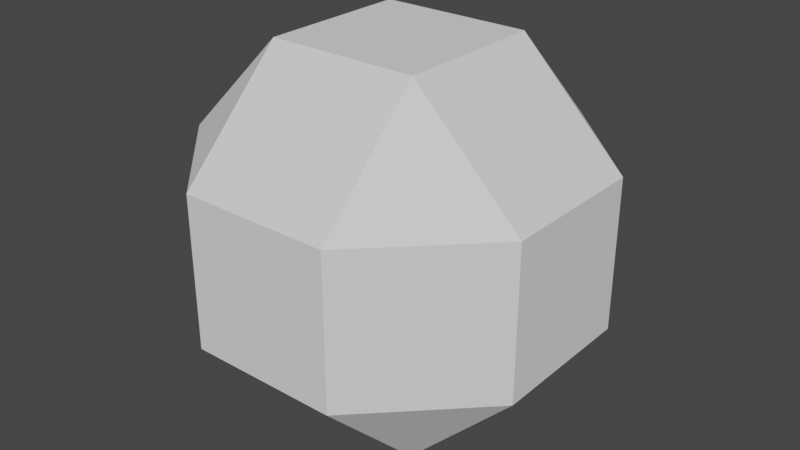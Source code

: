 # Source: SmallLimbSliced.blend  (saved by Blender 2.93.21; exported with 4.5.12 LTS)
import bpy
from mathutils import Matrix  # noqa: F401  (used for matrix-valued properties, if any)

bpy.ops.wm.read_factory_settings(use_empty=True)
scene = bpy.context.scene
scene.name = 'Scene'

# ---- collections
col_collection = bpy.data.collections.new('Collection'); scene.collection.children.link(col_collection)

# ---- world
world_world = bpy.data.worlds.new('World'); scene.world = world_world
world_world.use_nodes = True; world_world.node_tree.nodes.clear()
_N = world_world.node_tree.nodes; _L = world_world.node_tree.links
n0 = _N.new('ShaderNodeOutputWorld'); n0.name = 'World Output'; n0.location = (300, 300)
n1 = _N.new('ShaderNodeBackground'); n1.name = 'Background'; n1.location = (10, 300)
n1.inputs[0].default_value = (0.05088, 0.05088, 0.05088, 1.0)
_L.new(n1.outputs[0], n0.inputs[0])
n0.is_active_output = True
world_world.color = (0.05088, 0.05088, 0.05088)
world_world.use_sun_shadow = False
world_world.sun_shadow_jitter_overblur = 0.0

# ---- meshes
me_startcap = bpy.data.meshes.new('StartCap')
me_startcap.from_pydata([(-0.0287, 0.0287, 0.06929), (-0.06929, 0.0287, 0.0287), (0.0287, 0.0287, 0.06929), (0.06929, 0.0287, 0.0287), (0.0287, 0.06929, 0.0287), (0.0287, 0.06929, -0.0287), (-0.0287, 0.0287, -0.06929), (-0.06929, 0.0287, -0.0287), (0.0287, 0.0287, -0.06929), (-0.0287, 0.06929, -0.0287), (-0.0287, 0.06929, 0.0287), (0.06929, 0.0287, -0.0287)], [], [(2, 3, 4), (3, 11, 5, 4), (8, 6, 9, 5), (9, 6, 7), (10, 9, 7, 1), (10, 4, 5, 9), (10, 0, 2, 4), (0, 10, 1), (8, 5, 11)])
me_startcap.polygons.foreach_set('use_smooth', [True] * 9)
_k = set([(0, 1), (0, 2), (0, 10), (1, 7), (1, 10), (2, 3), (2, 4), (3, 4), (3, 11), (4, 5), (4, 10), (5, 8), (5, 9), (5, 11), (6, 7), (6, 8), (6, 9), (7, 9), (8, 11), (9, 10)])
me_startcap.attributes.new('sharp_edge', 'BOOLEAN', 'EDGE').data.foreach_set('value', [ (min(e.vertices), max(e.vertices)) in _k for e in me_startcap.edges])
_uv = me_startcap.uv_layers.new(name='UVMap')
_uv.uv.foreach_set('vector', [0.0, 18.97, -15.07, -7.13, 15.07, -7.13, -15.07, 16.99, -15.07, -13.15, 15.07, -13.15, 15.07, 16.99, -15.07, -13.71, 15.07, -13.71, 15.07, 16.42, -15.07, 16.42, -15.07, 10.27, 0.0, -15.83, 15.07, 10.27, -15.07, 16.99, -15.07, -13.15, 15.07, -13.15, 15.07, 16.99, 15.07, 16.99, -15.07, 16.99, -15.07, -13.15, 15.07, -13.15, 15.07, -13.71, 15.07, 16.42, -15.07, 16.42, -15.07, -13.71, 0.0, 18.97, -15.07, -7.13, 15.07, -7.13, 0.0, -15.83, 15.07, 10.27, -15.07, 10.27])
me_startcap.use_remesh_fix_poles = True
me_startcap.use_remesh_preserve_attributes = False
me_startcap.update()
me_startcap.normals_split_custom_set([tuple(v) for v in zip(*[iter([0.5774, 0.5774, 0.5774, 0.5774, 0.5774, 0.5774, 0.5774, 0.5774, 0.5774, 0.7071, 0.7071, 0.0, 0.7071, 0.7071, 0.0, 0.7071, 0.7071, 0.0, 0.7071, 0.7071, 0.0, -2.942e-07, 0.7071, -0.7071, -2.942e-07, 0.7071, -0.7071, -2.942e-07, 0.7071, -0.7071, -2.942e-07, 0.7071, -0.7071, -0.5774, 0.5774, -0.5774, -0.5774, 0.5774, -0.5774, -0.5774, 0.5774, -0.5774, -0.7071, 0.7071, 0.0, -0.7071, 0.7071, 0.0, -0.7071, 0.7071, 0.0, -0.7071, 0.7071, 0.0, -2.596e-07, 1.0, 0.0, -2.596e-07, 1.0, 0.0, -2.596e-07, 1.0, 0.0, -2.596e-07, 1.0, 0.0, -2.826e-07, 0.7071, 0.7071, -2.826e-07, 0.7071, 0.7071, -2.826e-07, 0.7071, 0.7071, -2.826e-07, 0.7071, 0.7071, -0.5774, 0.5774, 0.5774, -0.5774, 0.5774, 0.5774, -0.5774, 0.5774, 0.5774, 0.5774, 0.5774, -0.5774, 0.5774, 0.5774, -0.5774, 0.5774, 0.5774, -0.5774])] * 3)])
me_scalingmiddle = bpy.data.meshes.new('ScalingMiddle')
me_scalingmiddle.from_pydata([(0.0287, -0.0574, 0.06929), (-0.0287, -0.0574, 0.06929), (-0.06929, -0.0574, 0.0287), (-0.06929, -0.0574, -0.0287), (0.06929, 2.258e-08, -0.0287), (0.0287, -0.0574, -0.06929), (-0.0287, -0.0574, -0.06929), (-0.0287, -9.352e-09, 0.06929), (-0.06929, -2.258e-08, 0.0287), (0.0287, 9.352e-09, 0.06929), (0.06929, 2.258e-08, 0.0287), (-0.0287, -9.352e-09, -0.06929), (-0.06929, -2.258e-08, -0.0287), (0.0287, 9.352e-09, -0.06929), (0.06929, -0.0574, 0.0287), (0.06929, -0.0574, -0.0287)], [], [(1, 7, 8, 2), (7, 1, 0, 9), (10, 9, 0, 14), (4, 10, 14, 15), (11, 6, 3, 12), (6, 11, 13, 5), (8, 12, 3, 2), (13, 4, 15, 5)])
me_scalingmiddle.polygons.foreach_set('use_smooth', [True] * 8)
_k = set([(0, 1), (0, 9), (0, 14), (1, 2), (1, 7), (2, 3), (2, 8), (3, 6), (3, 12), (4, 10), (4, 13), (4, 15), (5, 6), (5, 13), (5, 15), (6, 11), (7, 8), (7, 9), (8, 12), (9, 10), (10, 14), (11, 12), (11, 13), (14, 15)])
me_scalingmiddle.attributes.new('sharp_edge', 'BOOLEAN', 'EDGE').data.foreach_set('value', [ (min(e.vertices), max(e.vertices)) in _k for e in me_scalingmiddle.edges])
_uv = me_scalingmiddle.uv_layers.new(name='UVMap')
_uv.uv.foreach_set('vector', [15.07, 16.42, -15.07, 16.42, -15.07, -13.71, 15.07, -13.71, 19.68, -8.154, 8.154, 19.68, -19.68, 8.154, -8.154, -19.68, 15.07, -13.71, 15.07, 16.42, -15.07, 16.42, -15.07, -13.71, 15.07, -13.15, 15.07, 16.99, -15.07, 16.99, -15.07, -13.15, -15.07, -13.71, 15.07, -13.71, 15.07, 16.42, -15.07, 16.42, -8.154, 19.68, -19.68, -8.154, 8.154, -19.68, 19.68, 8.154, -15.07, 16.99, -15.07, -13.15, 15.07, -13.15, 15.07, 16.99, 15.07, -13.71, 15.07, 16.42, -15.07, 16.42, -15.07, -13.71])
me_scalingmiddle.use_remesh_fix_poles = True
me_scalingmiddle.use_remesh_preserve_attributes = False
me_scalingmiddle.update()
me_scalingmiddle.normals_split_custom_set([tuple(v) for v in zip(*[iter([-0.7071, -2.826e-07, 0.7071, -0.7071, -2.826e-07, 0.7071, -0.7071, -2.826e-07, 0.7071, -0.7071, -2.826e-07, 0.7071, 0.0, 0.0, 1.0, 0.0, 0.0, 1.0, 0.0, 0.0, 1.0, 0.0, 0.0, 1.0, 0.7071, 2.826e-07, 0.7071, 0.7071, 2.826e-07, 0.7071, 0.7071, 2.826e-07, 0.7071, 0.7071, 2.826e-07, 0.7071, 1.0, 4.24e-07, 0.0, 1.0, 4.24e-07, 0.0, 1.0, 4.24e-07, 0.0, 1.0, 4.24e-07, 0.0, -0.7071, -2.826e-07, -0.7071, -0.7071, -2.826e-07, -0.7071, -0.7071, -2.826e-07, -0.7071, -0.7071, -2.826e-07, -0.7071, 0.0, 0.0, -1.0, 0.0, 0.0, -1.0, 0.0, 0.0, -1.0, 0.0, 0.0, -1.0, -1.0, -4.24e-07, 0.0, -1.0, -4.24e-07, 0.0, -1.0, -4.24e-07, 0.0, -1.0, -4.24e-07, 0.0, 0.7071, 2.826e-07, -0.7071, 0.7071, 2.826e-07, -0.7071, 0.7071, 2.826e-07, -0.7071, 0.7071, 2.826e-07, -0.7071])] * 3)])
me_endcap = bpy.data.meshes.new('EndCap')
me_endcap.from_pydata([(-0.0287, -0.09799, 0.0287), (0.0287, -0.09799, 0.0287), (-0.0287, -0.09799, -0.0287), (0.0287, -0.09799, -0.0287), (0.06929, -0.0574, 0.0287), (0.06929, -0.0574, -0.0287), (-0.06929, -0.0574, 0.0287), (-0.06929, -0.0574, -0.0287), (-0.0287, -0.0574, -0.06929), (0.0287, -0.0574, 0.06929), (-0.0287, -0.0574, 0.06929), (0.0287, -0.0574, -0.06929)], [], [(0, 1, 9, 10), (1, 0, 2, 3), (6, 7, 2, 0), (6, 0, 10), (4, 1, 3, 5), (1, 4, 9), (11, 5, 3), (2, 8, 11, 3), (2, 7, 8)])
me_endcap.polygons.foreach_set('use_smooth', [True] * 9)
_k = set([(0, 1), (0, 2), (0, 6), (0, 10), (1, 3), (1, 4), (1, 9), (2, 3), (2, 7), (2, 8), (3, 5), (3, 11), (4, 5), (4, 9), (5, 11), (6, 7), (6, 10), (7, 8), (8, 11), (9, 10)])
me_endcap.attributes.new('sharp_edge', 'BOOLEAN', 'EDGE').data.foreach_set('value', [ (min(e.vertices), max(e.vertices)) in _k for e in me_endcap.edges])
_uv = me_endcap.uv_layers.new(name='UVMap')
_uv.uv.foreach_set('vector', [-15.07, -13.71, 15.07, -13.71, 15.07, 16.42, -15.07, 16.42, 15.07, 16.99, -15.07, 16.99, -15.07, -13.15, 15.07, -13.15, -15.07, 16.99, -15.07, -13.15, 15.07, -13.15, 15.07, 16.99, -15.07, -7.13, 15.07, -7.13, 0.0, 18.97, 15.07, 16.99, -15.07, 16.99, -15.07, -13.15, 15.07, -13.15, -15.07, -7.13, 15.07, -7.13, 0.0, 18.97, 0.0, -15.83, 15.07, 10.27, -15.07, 10.27, -15.07, 16.42, -15.07, -13.71, 15.07, -13.71, 15.07, 16.42, 15.07, 10.27, -15.07, 10.27, 0.0, -15.83])
me_endcap.use_remesh_fix_poles = True
me_endcap.use_remesh_preserve_attributes = False
me_endcap.update()
me_endcap.normals_split_custom_set([tuple(v) for v in zip(*[iter([-1.527e-06, -0.7071, 0.7071, -1.527e-06, -0.7071, 0.7071, -1.527e-06, -0.7071, 0.7071, -1.527e-06, -0.7071, 0.7071, 2.596e-07, -1.0, 0.0, 2.596e-07, -1.0, 0.0, 2.596e-07, -1.0, 0.0, 2.596e-07, -1.0, 0.0, -0.7071, -0.7071, 0.0, -0.7071, -0.7071, 0.0, -0.7071, -0.7071, 0.0, -0.7071, -0.7071, 0.0, -0.5773, -0.5773, 0.5774, -0.5773, -0.5773, 0.5774, -0.5773, -0.5773, 0.5774, 0.7071, -0.7071, 0.0, 0.7071, -0.7071, 0.0, 0.7071, -0.7071, 0.0, 0.7071, -0.7071, 0.0, 0.5774, -0.5773, 0.5774, 0.5774, -0.5773, 0.5774, 0.5774, -0.5773, 0.5774, 0.5774, -0.5774, -0.5774, 0.5774, -0.5774, -0.5774, 0.5774, -0.5774, -0.5774, 1.413e-07, -0.7071, -0.7071, 1.413e-07, -0.7071, -0.7071, 1.413e-07, -0.7071, -0.7071, 1.413e-07, -0.7071, -0.7071, -0.5774, -0.5774, -0.5774, -0.5774, -0.5774, -0.5774, -0.5774, -0.5774, -0.5774])] * 3)])

# ---- objects
ob_startcap = bpy.data.objects.new('StartCap', me_startcap)
ob_scalingmiddle = bpy.data.objects.new('ScalingMiddle', me_scalingmiddle)
ob_endcap = bpy.data.objects.new('EndCap', me_endcap)

# ---- transforms, parenting, visibility, modifiers, constraints
ob_startcap.location = (0.0, 0.0, 0.0)
ob_scalingmiddle.location = (-2.509e-09, 0.0287, -2.328e-08)
ob_endcap.location = (-2.509e-09, 0.0287, -2.328e-08)

# ---- collection membership
col_collection.objects.link(ob_startcap)
col_collection.objects.link(ob_scalingmiddle)
col_collection.objects.link(ob_endcap)

# ---- scene / render settings (as saved in the file)
scene.frame_start = 1; scene.frame_end = 250; scene.frame_set(1)
scene.render.engine = 'BLENDER_EEVEE_NEXT'
scene.cycles.use_denoising = False
scene.cycles.samples = 128
scene.cycles.sampling_pattern = 'TABULATED_SOBOL'
scene.cycles.use_adaptive_sampling = False
scene.cycles.use_light_tree = False
scene.view_settings.view_transform = 'Filmic'
bpy.context.view_layer.update()

# ---- added for rendering (the .blend has no active camera and no usable light): camera, sun
cam_auto = bpy.data.cameras.new('AutoCamera')
cam_auto.lens = 50.0
cam_auto.sensor_width = 36.0
cam_auto.clip_end = 1000.0
ob_auto_camera = bpy.data.objects.new('AutoCamera', cam_auto)
scene.collection.objects.link(ob_auto_camera)
ob_auto_camera.location = (0.222083, -0.266499, 0.177666)
ob_auto_camera.rotation_euler = (1.09748, -7.21219e-08, 0.694738)
scene.camera = ob_auto_camera
light_auto_sun = bpy.data.lights.new('AutoSun', 'SUN')
light_auto_sun.energy = 3.0
light_auto_sun.angle = 0.0523599
ob_auto_sun = bpy.data.objects.new('AutoSun', light_auto_sun)
scene.collection.objects.link(ob_auto_sun)
ob_auto_sun.rotation_euler = (0.872665, 0.174533, 0.523599)
bpy.context.view_layer.update()
